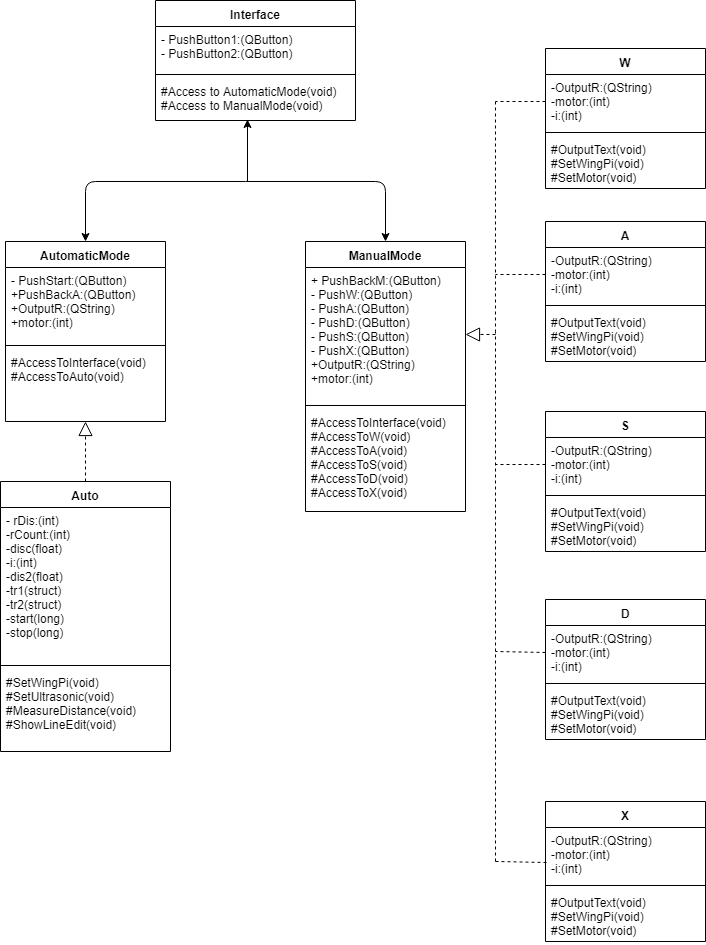

The diagram above was exported from draw.io. Its source (the exported page's mxGraphModel, read from the mxfile embedded in the PNG):
<mxGraphModel dx="1010" dy="582" grid="1" gridSize="10" guides="1" tooltips="1" connect="1" arrows="1" fold="1" page="1" pageScale="1" pageWidth="827" pageHeight="1169" math="0" shadow="0">
  <root>
    <mxCell id="0" />
    <mxCell id="1" parent="0" />
    <mxCell id="phCtoZixYluhMAJMSj5x-10" value="Interface" style="swimlane;fontStyle=1;align=center;verticalAlign=top;childLayout=stackLayout;horizontal=1;startSize=26;horizontalStack=0;resizeParent=1;resizeParentMax=0;resizeLast=0;collapsible=1;marginBottom=0;" parent="1" vertex="1">
      <mxGeometry x="220" y="119" width="200" height="120" as="geometry" />
    </mxCell>
    <mxCell id="phCtoZixYluhMAJMSj5x-11" value="- PushButton1:(QButton)&#10;- PushButton2:(QButton)&#10;" style="text;strokeColor=none;fillColor=none;align=left;verticalAlign=top;spacingLeft=4;spacingRight=4;overflow=hidden;rotatable=0;points=[[0,0.5],[1,0.5]];portConstraint=eastwest;" parent="phCtoZixYluhMAJMSj5x-10" vertex="1">
      <mxGeometry y="26" width="200" height="44" as="geometry" />
    </mxCell>
    <mxCell id="phCtoZixYluhMAJMSj5x-12" value="" style="line;strokeWidth=1;fillColor=none;align=left;verticalAlign=middle;spacingTop=-1;spacingLeft=3;spacingRight=3;rotatable=0;labelPosition=right;points=[];portConstraint=eastwest;" parent="phCtoZixYluhMAJMSj5x-10" vertex="1">
      <mxGeometry y="70" width="200" height="8" as="geometry" />
    </mxCell>
    <mxCell id="phCtoZixYluhMAJMSj5x-13" value="#Access to AutomaticMode(void)&#10;#Access to ManualMode(void)&#10;" style="text;strokeColor=none;fillColor=none;align=left;verticalAlign=top;spacingLeft=4;spacingRight=4;overflow=hidden;rotatable=0;points=[[0,0.5],[1,0.5]];portConstraint=eastwest;" parent="phCtoZixYluhMAJMSj5x-10" vertex="1">
      <mxGeometry y="78" width="200" height="42" as="geometry" />
    </mxCell>
    <mxCell id="phCtoZixYluhMAJMSj5x-14" value="AutomaticMode" style="swimlane;fontStyle=1;align=center;verticalAlign=top;childLayout=stackLayout;horizontal=1;startSize=26;horizontalStack=0;resizeParent=1;resizeParentMax=0;resizeLast=0;collapsible=1;marginBottom=0;" parent="1" vertex="1">
      <mxGeometry x="70" y="360" width="160" height="180" as="geometry" />
    </mxCell>
    <mxCell id="phCtoZixYluhMAJMSj5x-15" value="- PushStart:(QButton)&#10;+PushBackA:(QButton)&#10;+OutputR:(QString)&#10;+motor:(int)&#10;&#10;" style="text;strokeColor=none;fillColor=none;align=left;verticalAlign=top;spacingLeft=4;spacingRight=4;overflow=hidden;rotatable=0;points=[[0,0.5],[1,0.5]];portConstraint=eastwest;" parent="phCtoZixYluhMAJMSj5x-14" vertex="1">
      <mxGeometry y="26" width="160" height="74" as="geometry" />
    </mxCell>
    <mxCell id="phCtoZixYluhMAJMSj5x-16" value="" style="line;strokeWidth=1;fillColor=none;align=left;verticalAlign=middle;spacingTop=-1;spacingLeft=3;spacingRight=3;rotatable=0;labelPosition=right;points=[];portConstraint=eastwest;" parent="phCtoZixYluhMAJMSj5x-14" vertex="1">
      <mxGeometry y="100" width="160" height="8" as="geometry" />
    </mxCell>
    <mxCell id="phCtoZixYluhMAJMSj5x-17" value="#AccessToInterface(void)&#10;#AccessToAuto(void)&#10;" style="text;strokeColor=none;fillColor=none;align=left;verticalAlign=top;spacingLeft=4;spacingRight=4;overflow=hidden;rotatable=0;points=[[0,0.5],[1,0.5]];portConstraint=eastwest;" parent="phCtoZixYluhMAJMSj5x-14" vertex="1">
      <mxGeometry y="108" width="160" height="72" as="geometry" />
    </mxCell>
    <mxCell id="phCtoZixYluhMAJMSj5x-18" value="Auto" style="swimlane;fontStyle=1;align=center;verticalAlign=top;childLayout=stackLayout;horizontal=1;startSize=26;horizontalStack=0;resizeParent=1;resizeParentMax=0;resizeLast=0;collapsible=1;marginBottom=0;" parent="1" vertex="1">
      <mxGeometry x="65" y="600" width="170" height="270" as="geometry" />
    </mxCell>
    <mxCell id="phCtoZixYluhMAJMSj5x-19" value="- rDis:(int)&#10;-rCount:(int)&#10;-disc(float)&#10;-i:(int)&#10;-dis2(float)&#10;-tr1(struct)&#10;-tr2(struct)&#10;-start(long)&#10;-stop(long)&#10;&#10;" style="text;strokeColor=none;fillColor=none;align=left;verticalAlign=top;spacingLeft=4;spacingRight=4;overflow=hidden;rotatable=0;points=[[0,0.5],[1,0.5]];portConstraint=eastwest;" parent="phCtoZixYluhMAJMSj5x-18" vertex="1">
      <mxGeometry y="26" width="170" height="154" as="geometry" />
    </mxCell>
    <mxCell id="phCtoZixYluhMAJMSj5x-20" value="" style="line;strokeWidth=1;fillColor=none;align=left;verticalAlign=middle;spacingTop=-1;spacingLeft=3;spacingRight=3;rotatable=0;labelPosition=right;points=[];portConstraint=eastwest;" parent="phCtoZixYluhMAJMSj5x-18" vertex="1">
      <mxGeometry y="180" width="170" height="8" as="geometry" />
    </mxCell>
    <mxCell id="phCtoZixYluhMAJMSj5x-21" value="#SetWingPi(void)&#10;#SetUltrasonic(void)&#10;#MeasureDistance(void)&#10;#ShowLineEdit(void)&#10;&#10;" style="text;strokeColor=none;fillColor=none;align=left;verticalAlign=top;spacingLeft=4;spacingRight=4;overflow=hidden;rotatable=0;points=[[0,0.5],[1,0.5]];portConstraint=eastwest;" parent="phCtoZixYluhMAJMSj5x-18" vertex="1">
      <mxGeometry y="188" width="170" height="82" as="geometry" />
    </mxCell>
    <mxCell id="phCtoZixYluhMAJMSj5x-22" value="ManualMode" style="swimlane;fontStyle=1;align=center;verticalAlign=top;childLayout=stackLayout;horizontal=1;startSize=26;horizontalStack=0;resizeParent=1;resizeParentMax=0;resizeLast=0;collapsible=1;marginBottom=0;" parent="1" vertex="1">
      <mxGeometry x="370" y="360" width="160" height="270" as="geometry" />
    </mxCell>
    <mxCell id="phCtoZixYluhMAJMSj5x-23" value="+ PushBackM:(QButton)&#10;- PushW:(QButton)&#10;- PushA:(QButton)&#10;- PushD:(QButton)&#10;- PushS:(QButton)&#10;- PushX:(QButton)&#10;+OutputR:(QString)&#10;+motor:(int)&#10;" style="text;strokeColor=none;fillColor=none;align=left;verticalAlign=top;spacingLeft=4;spacingRight=4;overflow=hidden;rotatable=0;points=[[0,0.5],[1,0.5]];portConstraint=eastwest;" parent="phCtoZixYluhMAJMSj5x-22" vertex="1">
      <mxGeometry y="26" width="160" height="134" as="geometry" />
    </mxCell>
    <mxCell id="phCtoZixYluhMAJMSj5x-24" value="" style="line;strokeWidth=1;fillColor=none;align=left;verticalAlign=middle;spacingTop=-1;spacingLeft=3;spacingRight=3;rotatable=0;labelPosition=right;points=[];portConstraint=eastwest;" parent="phCtoZixYluhMAJMSj5x-22" vertex="1">
      <mxGeometry y="160" width="160" height="8" as="geometry" />
    </mxCell>
    <mxCell id="phCtoZixYluhMAJMSj5x-25" value="#AccessToInterface(void)&#10;#AccessToW(void)&#10;#AccessToA(void)&#10;#AccessToS(void)&#10;#AccessToD(void)&#10;#AccessToX(void)&#10;" style="text;strokeColor=none;fillColor=none;align=left;verticalAlign=top;spacingLeft=4;spacingRight=4;overflow=hidden;rotatable=0;points=[[0,0.5],[1,0.5]];portConstraint=eastwest;" parent="phCtoZixYluhMAJMSj5x-22" vertex="1">
      <mxGeometry y="168" width="160" height="102" as="geometry" />
    </mxCell>
    <mxCell id="phCtoZixYluhMAJMSj5x-26" value="W" style="swimlane;fontStyle=1;align=center;verticalAlign=top;childLayout=stackLayout;horizontal=1;startSize=26;horizontalStack=0;resizeParent=1;resizeParentMax=0;resizeLast=0;collapsible=1;marginBottom=0;" parent="1" vertex="1">
      <mxGeometry x="610" y="167" width="160" height="140" as="geometry" />
    </mxCell>
    <mxCell id="phCtoZixYluhMAJMSj5x-27" value="-OutputR:(QString)&#10;-motor:(int)&#10;-i:(int)&#10;" style="text;strokeColor=none;fillColor=none;align=left;verticalAlign=top;spacingLeft=4;spacingRight=4;overflow=hidden;rotatable=0;points=[[0,0.5],[1,0.5]];portConstraint=eastwest;" parent="phCtoZixYluhMAJMSj5x-26" vertex="1">
      <mxGeometry y="26" width="160" height="54" as="geometry" />
    </mxCell>
    <mxCell id="phCtoZixYluhMAJMSj5x-28" value="" style="line;strokeWidth=1;fillColor=none;align=left;verticalAlign=middle;spacingTop=-1;spacingLeft=3;spacingRight=3;rotatable=0;labelPosition=right;points=[];portConstraint=eastwest;" parent="phCtoZixYluhMAJMSj5x-26" vertex="1">
      <mxGeometry y="80" width="160" height="8" as="geometry" />
    </mxCell>
    <mxCell id="phCtoZixYluhMAJMSj5x-29" value="#OutputText(void)&#10;#SetWingPi(void)&#10;#SetMotor(void)&#10;" style="text;strokeColor=none;fillColor=none;align=left;verticalAlign=top;spacingLeft=4;spacingRight=4;overflow=hidden;rotatable=0;points=[[0,0.5],[1,0.5]];portConstraint=eastwest;" parent="phCtoZixYluhMAJMSj5x-26" vertex="1">
      <mxGeometry y="88" width="160" height="52" as="geometry" />
    </mxCell>
    <mxCell id="phCtoZixYluhMAJMSj5x-30" value="A" style="swimlane;fontStyle=1;align=center;verticalAlign=top;childLayout=stackLayout;horizontal=1;startSize=26;horizontalStack=0;resizeParent=1;resizeParentMax=0;resizeLast=0;collapsible=1;marginBottom=0;" parent="1" vertex="1">
      <mxGeometry x="610" y="340" width="160" height="140" as="geometry" />
    </mxCell>
    <mxCell id="phCtoZixYluhMAJMSj5x-31" value="-OutputR:(QString)&#10;-motor:(int)&#10;-i:(int)&#10;" style="text;strokeColor=none;fillColor=none;align=left;verticalAlign=top;spacingLeft=4;spacingRight=4;overflow=hidden;rotatable=0;points=[[0,0.5],[1,0.5]];portConstraint=eastwest;" parent="phCtoZixYluhMAJMSj5x-30" vertex="1">
      <mxGeometry y="26" width="160" height="54" as="geometry" />
    </mxCell>
    <mxCell id="phCtoZixYluhMAJMSj5x-32" value="" style="line;strokeWidth=1;fillColor=none;align=left;verticalAlign=middle;spacingTop=-1;spacingLeft=3;spacingRight=3;rotatable=0;labelPosition=right;points=[];portConstraint=eastwest;" parent="phCtoZixYluhMAJMSj5x-30" vertex="1">
      <mxGeometry y="80" width="160" height="8" as="geometry" />
    </mxCell>
    <mxCell id="phCtoZixYluhMAJMSj5x-33" value="#OutputText(void)&#10;#SetWingPi(void)&#10;#SetMotor(void)&#10;" style="text;strokeColor=none;fillColor=none;align=left;verticalAlign=top;spacingLeft=4;spacingRight=4;overflow=hidden;rotatable=0;points=[[0,0.5],[1,0.5]];portConstraint=eastwest;" parent="phCtoZixYluhMAJMSj5x-30" vertex="1">
      <mxGeometry y="88" width="160" height="52" as="geometry" />
    </mxCell>
    <mxCell id="phCtoZixYluhMAJMSj5x-34" value="S" style="swimlane;fontStyle=1;align=center;verticalAlign=top;childLayout=stackLayout;horizontal=1;startSize=26;horizontalStack=0;resizeParent=1;resizeParentMax=0;resizeLast=0;collapsible=1;marginBottom=0;" parent="1" vertex="1">
      <mxGeometry x="610" y="530" width="160" height="140" as="geometry" />
    </mxCell>
    <mxCell id="phCtoZixYluhMAJMSj5x-35" value="-OutputR:(QString)&#10;-motor:(int)&#10;-i:(int)&#10;" style="text;strokeColor=none;fillColor=none;align=left;verticalAlign=top;spacingLeft=4;spacingRight=4;overflow=hidden;rotatable=0;points=[[0,0.5],[1,0.5]];portConstraint=eastwest;" parent="phCtoZixYluhMAJMSj5x-34" vertex="1">
      <mxGeometry y="26" width="160" height="54" as="geometry" />
    </mxCell>
    <mxCell id="phCtoZixYluhMAJMSj5x-36" value="" style="line;strokeWidth=1;fillColor=none;align=left;verticalAlign=middle;spacingTop=-1;spacingLeft=3;spacingRight=3;rotatable=0;labelPosition=right;points=[];portConstraint=eastwest;" parent="phCtoZixYluhMAJMSj5x-34" vertex="1">
      <mxGeometry y="80" width="160" height="8" as="geometry" />
    </mxCell>
    <mxCell id="phCtoZixYluhMAJMSj5x-37" value="#OutputText(void)&#10;#SetWingPi(void)&#10;#SetMotor(void)&#10;" style="text;strokeColor=none;fillColor=none;align=left;verticalAlign=top;spacingLeft=4;spacingRight=4;overflow=hidden;rotatable=0;points=[[0,0.5],[1,0.5]];portConstraint=eastwest;" parent="phCtoZixYluhMAJMSj5x-34" vertex="1">
      <mxGeometry y="88" width="160" height="52" as="geometry" />
    </mxCell>
    <mxCell id="phCtoZixYluhMAJMSj5x-38" value="D" style="swimlane;fontStyle=1;align=center;verticalAlign=top;childLayout=stackLayout;horizontal=1;startSize=26;horizontalStack=0;resizeParent=1;resizeParentMax=0;resizeLast=0;collapsible=1;marginBottom=0;" parent="1" vertex="1">
      <mxGeometry x="610" y="718" width="160" height="140" as="geometry" />
    </mxCell>
    <mxCell id="phCtoZixYluhMAJMSj5x-39" value="-OutputR:(QString)&#10;-motor:(int)&#10;-i:(int)&#10;" style="text;strokeColor=none;fillColor=none;align=left;verticalAlign=top;spacingLeft=4;spacingRight=4;overflow=hidden;rotatable=0;points=[[0,0.5],[1,0.5]];portConstraint=eastwest;" parent="phCtoZixYluhMAJMSj5x-38" vertex="1">
      <mxGeometry y="26" width="160" height="54" as="geometry" />
    </mxCell>
    <mxCell id="phCtoZixYluhMAJMSj5x-40" value="" style="line;strokeWidth=1;fillColor=none;align=left;verticalAlign=middle;spacingTop=-1;spacingLeft=3;spacingRight=3;rotatable=0;labelPosition=right;points=[];portConstraint=eastwest;" parent="phCtoZixYluhMAJMSj5x-38" vertex="1">
      <mxGeometry y="80" width="160" height="8" as="geometry" />
    </mxCell>
    <mxCell id="phCtoZixYluhMAJMSj5x-41" value="#OutputText(void)&#10;#SetWingPi(void)&#10;#SetMotor(void)&#10;" style="text;strokeColor=none;fillColor=none;align=left;verticalAlign=top;spacingLeft=4;spacingRight=4;overflow=hidden;rotatable=0;points=[[0,0.5],[1,0.5]];portConstraint=eastwest;" parent="phCtoZixYluhMAJMSj5x-38" vertex="1">
      <mxGeometry y="88" width="160" height="52" as="geometry" />
    </mxCell>
    <mxCell id="phCtoZixYluhMAJMSj5x-42" value="X" style="swimlane;fontStyle=1;align=center;verticalAlign=top;childLayout=stackLayout;horizontal=1;startSize=26;horizontalStack=0;resizeParent=1;resizeParentMax=0;resizeLast=0;collapsible=1;marginBottom=0;" parent="1" vertex="1">
      <mxGeometry x="610" y="920" width="160" height="140" as="geometry" />
    </mxCell>
    <mxCell id="phCtoZixYluhMAJMSj5x-43" value="-OutputR:(QString)&#10;-motor:(int)&#10;-i:(int)&#10;" style="text;strokeColor=none;fillColor=none;align=left;verticalAlign=top;spacingLeft=4;spacingRight=4;overflow=hidden;rotatable=0;points=[[0,0.5],[1,0.5]];portConstraint=eastwest;" parent="phCtoZixYluhMAJMSj5x-42" vertex="1">
      <mxGeometry y="26" width="160" height="54" as="geometry" />
    </mxCell>
    <mxCell id="phCtoZixYluhMAJMSj5x-44" value="" style="line;strokeWidth=1;fillColor=none;align=left;verticalAlign=middle;spacingTop=-1;spacingLeft=3;spacingRight=3;rotatable=0;labelPosition=right;points=[];portConstraint=eastwest;" parent="phCtoZixYluhMAJMSj5x-42" vertex="1">
      <mxGeometry y="80" width="160" height="8" as="geometry" />
    </mxCell>
    <mxCell id="phCtoZixYluhMAJMSj5x-45" value="#OutputText(void)&#10;#SetWingPi(void)&#10;#SetMotor(void)&#10;" style="text;strokeColor=none;fillColor=none;align=left;verticalAlign=top;spacingLeft=4;spacingRight=4;overflow=hidden;rotatable=0;points=[[0,0.5],[1,0.5]];portConstraint=eastwest;" parent="phCtoZixYluhMAJMSj5x-42" vertex="1">
      <mxGeometry y="88" width="160" height="52" as="geometry" />
    </mxCell>
    <mxCell id="phCtoZixYluhMAJMSj5x-50" value="" style="endArrow=classic;html=1;entryX=0.462;entryY=0.981;entryDx=0;entryDy=0;entryPerimeter=0;" parent="1" target="phCtoZixYluhMAJMSj5x-13" edge="1">
      <mxGeometry width="50" height="50" relative="1" as="geometry">
        <mxPoint x="312" y="300" as="sourcePoint" />
        <mxPoint x="120" y="1080" as="targetPoint" />
      </mxGeometry>
    </mxCell>
    <mxCell id="phCtoZixYluhMAJMSj5x-51" value="" style="endArrow=classic;html=1;entryX=0.5;entryY=0;entryDx=0;entryDy=0;" parent="1" target="phCtoZixYluhMAJMSj5x-14" edge="1">
      <mxGeometry width="50" height="50" relative="1" as="geometry">
        <mxPoint x="310" y="300" as="sourcePoint" />
        <mxPoint x="120" y="1080" as="targetPoint" />
        <Array as="points">
          <mxPoint x="150" y="300" />
        </Array>
      </mxGeometry>
    </mxCell>
    <mxCell id="phCtoZixYluhMAJMSj5x-52" value="" style="endArrow=classic;html=1;entryX=0.5;entryY=0;entryDx=0;entryDy=0;" parent="1" target="phCtoZixYluhMAJMSj5x-22" edge="1">
      <mxGeometry width="50" height="50" relative="1" as="geometry">
        <mxPoint x="310" y="300" as="sourcePoint" />
        <mxPoint x="160" y="370" as="targetPoint" />
        <Array as="points">
          <mxPoint x="450" y="300" />
        </Array>
      </mxGeometry>
    </mxCell>
    <mxCell id="-myzGHgR41FJpf7J4IAi-4" value="" style="endArrow=block;dashed=1;endFill=0;endSize=12;html=1;exitX=0.5;exitY=0;exitDx=0;exitDy=0;" edge="1" parent="1" source="phCtoZixYluhMAJMSj5x-18" target="phCtoZixYluhMAJMSj5x-17">
      <mxGeometry width="160" relative="1" as="geometry">
        <mxPoint x="60" y="1080" as="sourcePoint" />
        <mxPoint x="220" y="1080" as="targetPoint" />
      </mxGeometry>
    </mxCell>
    <mxCell id="-myzGHgR41FJpf7J4IAi-13" value="" style="endArrow=block;dashed=1;endFill=0;endSize=12;html=1;entryX=1;entryY=0.5;entryDx=0;entryDy=0;" edge="1" parent="1" target="phCtoZixYluhMAJMSj5x-23">
      <mxGeometry width="160" relative="1" as="geometry">
        <mxPoint x="560" y="453" as="sourcePoint" />
        <mxPoint x="230" y="1080" as="targetPoint" />
      </mxGeometry>
    </mxCell>
    <mxCell id="-myzGHgR41FJpf7J4IAi-14" value="" style="endArrow=none;dashed=1;html=1;" edge="1" parent="1">
      <mxGeometry width="50" height="50" relative="1" as="geometry">
        <mxPoint x="560" y="980" as="sourcePoint" />
        <mxPoint x="560" y="450" as="targetPoint" />
      </mxGeometry>
    </mxCell>
    <mxCell id="-myzGHgR41FJpf7J4IAi-15" value="" style="endArrow=none;dashed=1;html=1;" edge="1" parent="1">
      <mxGeometry width="50" height="50" relative="1" as="geometry">
        <mxPoint x="560" y="220" as="sourcePoint" />
        <mxPoint x="560" y="450" as="targetPoint" />
      </mxGeometry>
    </mxCell>
    <mxCell id="-myzGHgR41FJpf7J4IAi-16" value="" style="endArrow=none;dashed=1;html=1;exitX=0.005;exitY=0.641;exitDx=0;exitDy=0;exitPerimeter=0;" edge="1" parent="1" source="phCtoZixYluhMAJMSj5x-43">
      <mxGeometry width="50" height="50" relative="1" as="geometry">
        <mxPoint x="70" y="1130" as="sourcePoint" />
        <mxPoint x="560" y="980" as="targetPoint" />
      </mxGeometry>
    </mxCell>
    <mxCell id="-myzGHgR41FJpf7J4IAi-17" value="" style="endArrow=none;dashed=1;html=1;exitX=0;exitY=0.5;exitDx=0;exitDy=0;" edge="1" parent="1" source="phCtoZixYluhMAJMSj5x-39">
      <mxGeometry width="50" height="50" relative="1" as="geometry">
        <mxPoint x="621" y="991" as="sourcePoint" />
        <mxPoint x="560" y="770" as="targetPoint" />
      </mxGeometry>
    </mxCell>
    <mxCell id="-myzGHgR41FJpf7J4IAi-20" value="" style="endArrow=none;dashed=1;html=1;exitX=0;exitY=0.5;exitDx=0;exitDy=0;" edge="1" parent="1" source="phCtoZixYluhMAJMSj5x-35">
      <mxGeometry width="50" height="50" relative="1" as="geometry">
        <mxPoint x="620" y="781" as="sourcePoint" />
        <mxPoint x="560" y="583" as="targetPoint" />
      </mxGeometry>
    </mxCell>
    <mxCell id="-myzGHgR41FJpf7J4IAi-21" value="" style="endArrow=none;dashed=1;html=1;exitX=0;exitY=0.5;exitDx=0;exitDy=0;" edge="1" parent="1" source="phCtoZixYluhMAJMSj5x-31">
      <mxGeometry width="50" height="50" relative="1" as="geometry">
        <mxPoint x="620" y="593" as="sourcePoint" />
        <mxPoint x="560" y="393" as="targetPoint" />
      </mxGeometry>
    </mxCell>
    <mxCell id="-myzGHgR41FJpf7J4IAi-22" value="" style="endArrow=none;dashed=1;html=1;exitX=0;exitY=0.5;exitDx=0;exitDy=0;" edge="1" parent="1" source="phCtoZixYluhMAJMSj5x-27">
      <mxGeometry width="50" height="50" relative="1" as="geometry">
        <mxPoint x="620" y="403" as="sourcePoint" />
        <mxPoint x="560" y="220" as="targetPoint" />
      </mxGeometry>
    </mxCell>
  </root>
</mxGraphModel>